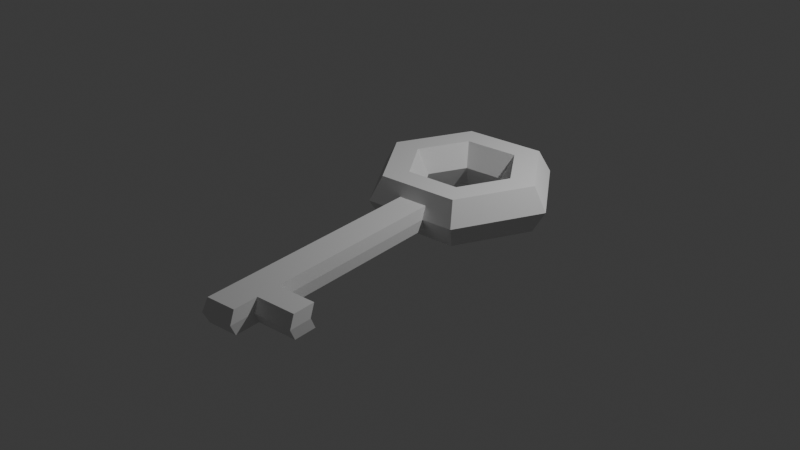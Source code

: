 # Source: Obj_Key_Normal_A_.blend  (saved by Blender 5.0.119; exported with 4.5.12 LTS)
import bpy
from mathutils import Matrix  # noqa: F401  (used for matrix-valued properties, if any)

bpy.ops.wm.read_factory_settings(use_empty=True)
scene = bpy.context.scene
scene.name = 'Scene'

# ---- collections
col_collection = bpy.data.collections.new('Collection'); scene.collection.children.link(col_collection)

# ---- world
world_world = bpy.data.worlds.new('World'); scene.world = world_world
world_world.use_nodes = True; world_world.node_tree.nodes.clear()
_N = world_world.node_tree.nodes; _L = world_world.node_tree.links
n0 = _N.new('ShaderNodeOutputWorld'); n0.name = 'World Output'; n0.location = (200, 100)
n1 = _N.new('ShaderNodeBackground'); n1.name = 'Background'; n1.location = (-200, 100)
n1.inputs[0].default_value = (0.05088, 0.05088, 0.05088, 1.0)
_L.new(n1.outputs[0], n0.inputs[0])
n0.is_active_output = True
world_world.color = (0.05088, 0.05088, 0.05088)
world_world.sun_shadow_jitter_overblur = 0.0

# ---- lights
light_light = bpy.data.lights.new('Light', 'POINT')
light_light.energy = 1000.0
light_light.shadow_soft_size = 0.1

# ---- meshes
me_torus = bpy.data.meshes.new('Torus')
me_torus.from_pydata([(1.52, 0.0, 0.0), (1.305, 0.0, 0.3724), (0.875, 0.0, 0.3724), (0.66, 0.0, 5.266e-17), (0.875, 0.0, -0.3724), (1.305, 0.0, -0.3724), (0.76, 1.316, 0.0), (0.6525, 1.13, 0.3724), (0.4375, 0.7578, 0.3724), (0.33, 0.5716, 5.266e-17), (0.4375, 0.7578, -0.3724), (0.6525, 1.13, -0.3724), (-0.76, 1.316, 0.0), (-0.6525, 1.13, 0.3724), (-0.4375, 0.7578, 0.3724), (-0.33, 0.5716, 5.266e-17), (-0.4375, 0.7578, -0.3724), (-0.6525, 1.13, -0.3724), (-1.52, 1.329e-07, 0.0), (-1.305, 1.141e-07, 0.3724), (-0.875, 7.649e-08, 0.3724), (-0.66, 5.77e-08, 5.266e-17), (-0.875, 7.649e-08, -0.3724), (-1.305, 1.141e-07, -0.3724), (-0.76, -1.316, 0.0), (-0.6525, -1.13, 0.3724), (-0.4375, -0.7578, 0.3724), (-0.33, -0.5716, 5.266e-17), (-0.4375, -0.7578, -0.3724), (-0.6525, -1.13, -0.3724), (0.76, -1.316, 0.0), (0.6525, -1.13, 0.3724), (0.4375, -0.7578, 0.3724), (0.33, -0.5716, 5.266e-17), (0.4375, -0.7578, -0.3724), (0.6525, -1.13, -0.3724), (1.413, 0.0, 0.1862), (0.7062, 1.223, 0.1862), (-0.7062, 1.223, 0.1862), (-1.413, 1.235e-07, 0.1862), (-0.7062, -1.223, 0.1862), (0.7062, -1.223, 0.1862), (1.413, 0.0, -0.1862), (0.7062, 1.223, -0.1862), (-0.7062, 1.223, -0.1862), (-1.413, 1.235e-07, -0.1862), (-0.7062, -1.223, -0.1862), (0.7062, -1.223, -0.1862), (1.267, -0.4388, 0.0), (1.013, -0.8776, 0.0), (1.088, -0.3767, 0.3724), (0.87, -0.7534, 0.3724), (0.7292, -0.2526, 0.3724), (0.5833, -0.5052, 0.3724), (0.55, -0.1905, 5.266e-17), (0.44, -0.3811, 5.266e-17), (0.7292, -0.2526, -0.3724), (0.5833, -0.5052, -0.3724), (1.088, -0.3767, -0.3724), (0.87, -0.7534, -0.3724), (1.177, -0.4078, 0.1862), (0.9417, -0.8155, 0.1862), (1.177, -0.4078, -0.1862), (0.9417, -0.8155, -0.1862), (1.099, 0.0, 0.3724), (0.5493, 0.9514, 0.3724), (-0.5493, 0.9514, 0.3724), (-1.099, 9.604e-08, 0.3724), (-0.5493, -0.9514, 0.3724), (0.5493, -0.9514, 0.3724), (0.7324, -0.6343, 0.3724), (0.9155, -0.3171, 0.3724), (1.013, -0.8776, 0.0), (0.87, -0.7534, 0.3724), (0.5833, -0.5052, 0.3724), (0.44, -0.3811, 5.266e-17), (0.5833, -0.5052, -0.3724), (0.87, -0.7534, -0.3724), (0.9417, -0.8155, 0.1862), (0.9417, -0.8155, -0.1862), (0.7324, -0.6343, 0.3724), (4.484, -2.341, 0.0), (4.23, -2.78, 0.0), (4.394, -2.31, 0.1862), (4.159, -2.718, 0.1862), (4.482, -2.34, 0.0), (4.228, -2.779, 0.0), (4.392, -2.309, -0.1862), (4.157, -2.717, -0.1862), (3.819, -2.517, 0.1862), (4.054, -2.109, 0.1862), (3.891, -2.579, 0.0), (4.144, -2.14, 0.0), (3.745, -1.926, 0.1862), (3.51, -2.334, 0.1862), (3.582, -2.396, 0.0), (3.835, -1.958, 0.0), (4.053, -2.109, -0.1862), (3.825, -2.521, -0.1862), (3.897, -2.583, 0.0), (4.143, -2.14, 0.0), (3.499, -2.328, -0.1862), (3.57, -2.39, 0.0), (3.832, -1.956, 0.0), (3.742, -1.925, -0.1862), (4.054, -2.109, 0.1862), (4.144, -2.14, 0.0), (3.745, -1.926, 0.1862), (3.835, -1.958, 0.0), (3.745, -1.926, 0.1862), (3.835, -1.958, 0.0), (3.832, -1.956, 0.0), (3.745, -1.926, 0.1862), (3.835, -1.958, 0.0), (4.068, -1.382, 0.1862), (4.377, -1.564, 0.1862), (3.745, -1.926, 0.1862), (3.835, -1.958, 0.0), (4.466, -1.595, 0.0), (4.157, -1.413, 0.0), (4.064, -1.38, -0.1862), (4.375, -1.564, -0.1862), (4.465, -1.595, 0.0), (4.154, -1.411, 0.0), (3.832, -1.956, 0.0), (4.154, -1.411, 0.0)], [(103, 111), (116, 117), (124, 103), (123, 125)], [(36, 37, 7, 1), (64, 65, 8, 2), (2, 8, 9, 3), (3, 9, 10, 4), (4, 10, 11, 5), (42, 43, 6, 0), (37, 38, 13, 7), (65, 66, 14, 8), (8, 14, 15, 9), (9, 15, 16, 10), (10, 16, 17, 11), (43, 44, 12, 6), (38, 39, 19, 13), (66, 67, 20, 14), (14, 20, 21, 15), (15, 21, 22, 16), (16, 22, 23, 17), (44, 45, 18, 12), (39, 40, 25, 19), (67, 68, 26, 20), (20, 26, 27, 21), (21, 27, 28, 22), (22, 28, 29, 23), (45, 46, 24, 18), (40, 41, 31, 25), (68, 69, 32, 26), (26, 32, 33, 27), (27, 33, 34, 28), (28, 34, 35, 29), (46, 47, 30, 24), (60, 36, 1, 50), (71, 64, 2, 52), (52, 2, 3, 54), (54, 3, 4, 56), (56, 4, 5, 58), (62, 42, 0, 48), (48, 0, 36, 60), (24, 30, 41, 40), (18, 24, 40, 39), (12, 18, 39, 38), (6, 12, 38, 37), (0, 6, 37, 36), (58, 5, 42, 62), (29, 35, 47, 46), (23, 29, 46, 45), (17, 23, 45, 44), (11, 17, 44, 43), (5, 11, 43, 42), (77, 59, 63, 79), (59, 58, 62, 63), (72, 49, 61, 78), (90, 89, 84, 83), (79, 63, 49, 72), (98, 97, 87, 88), (76, 57, 59, 77), (57, 56, 58, 59), (75, 55, 57, 76), (55, 54, 56, 57), (74, 53, 55, 75), (53, 52, 54, 55), (80, 70, 53, 74), (70, 71, 52, 53), (78, 61, 51, 73), (61, 60, 50, 51), (51, 50, 71, 70), (73, 51, 70, 80), (50, 1, 64, 71), (25, 31, 69, 68), (19, 25, 68, 67), (13, 19, 67, 66), (7, 13, 66, 65), (1, 7, 65, 64), (31, 73, 80, 69), (41, 78, 73, 31), (69, 80, 74, 32), (32, 74, 75, 33), (33, 75, 76, 34), (34, 76, 77, 35), (47, 79, 72, 30), (30, 72, 78, 41), (35, 77, 79, 47), (82, 81, 83, 84), (89, 91, 82, 84), (91, 92, 81, 82), (92, 90, 83, 81), (88, 87, 85, 86), (99, 98, 88, 86), (100, 99, 86, 85), (97, 100, 85, 87), (95, 96, 92, 91), (94, 95, 91, 89), (93, 94, 89, 90), (60, 61, 94, 93), (61, 49, 95, 94), (49, 48, 96, 95), (48, 60, 93, 96), (103, 102, 99, 100), (102, 101, 98, 99), (101, 104, 97, 98), (63, 62, 104, 101), (49, 63, 101, 102), (48, 49, 102, 103), (62, 48, 103, 104), (108, 106, 105, 107), (105, 106, 118, 115), (100, 97, 121, 122), (107, 105, 115, 114), (110, 109, 112, 113), (119, 114, 115, 118), (106, 108, 119, 118), (108, 107, 114, 119), (123, 122, 121, 120), (104, 103, 123, 120), (97, 104, 120, 121), (103, 100, 122, 123)])
_uv = me_torus.uv_layers.new(name='UVMap')
_uv.uv.foreach_set('vector', [0.5, 0.5833, 0.6667, 0.5833, 0.6667, 0.6667, 0.5, 0.6667, 0.5, 0.7467, 0.6667, 0.7467, 0.6667, 0.8333, 0.5, 0.8333, 0.5, 0.8333, 0.6667, 0.8333, 0.6667, 1.0, 0.5, 1.0, 0.5, -1.11e-16, 0.6667, -1.11e-16, 0.6667, 0.1667, 0.5, 0.1667, 0.5, 0.1667, 0.6667, 0.1667, 0.6667, 0.3333, 0.5, 0.3333, 0.5, 0.4167, 0.6667, 0.4167, 0.6667, 0.5, 0.5, 0.5, 0.6667, 0.5833, 0.8333, 0.5833, 0.8333, 0.6667, 0.6667, 0.6667, 0.6667, 0.7467, 0.8333, 0.7467, 0.8333, 0.8333, 0.6667, 0.8333, 0.6667, 0.8333, 0.8333, 0.8333, 0.8333, 1.0, 0.6667, 1.0, 0.6667, -1.11e-16, 0.8333, -1.11e-16, 0.8333, 0.1667, 0.6667, 0.1667, 0.6667, 0.1667, 0.8333, 0.1667, 0.8333, 0.3333, 0.6667, 0.3333, 0.6667, 0.4167, 0.8333, 0.4167, 0.8333, 0.5, 0.6667, 0.5, 0.8333, 0.5833, 1.0, 0.5833, 1.0, 0.6667, 0.8333, 0.6667, 0.8333, 0.7467, 1.0, 0.7467, 1.0, 0.8333, 0.8333, 0.8333, 0.8333, 0.8333, 1.0, 0.8333, 1.0, 1.0, 0.8333, 1.0, 0.8333, -1.11e-16, 1.0, -1.11e-16, 1.0, 0.1667, 0.8333, 0.1667, 0.8333, 0.1667, 1.0, 0.1667, 1.0, 0.3333, 0.8333, 0.3333, 0.8333, 0.4167, 1.0, 0.4167, 1.0, 0.5, 0.8333, 0.5, -1.11e-16, 0.5833, 0.1667, 0.5833, 0.1667, 0.6667, -1.11e-16, 0.6667, -1.11e-16, 0.7467, 0.1667, 0.7467, 0.1667, 0.8333, -1.11e-16, 0.8333, -1.11e-16, 0.8333, 0.1667, 0.8333, 0.1667, 1.0, -1.11e-16, 1.0, -1.11e-16, -1.11e-16, 0.1667, -1.11e-16, 0.1667, 0.1667, -1.11e-16, 0.1667, -1.11e-16, 0.1667, 0.1667, 0.1667, 0.1667, 0.3333, -1.11e-16, 0.3333, -1.11e-16, 0.4167, 0.1667, 0.4167, 0.1667, 0.5, -1.11e-16, 0.5, 0.1667, 0.5833, 0.3333, 0.5833, 0.3333, 0.6667, 0.1667, 0.6667, 0.1667, 0.7467, 0.3333, 0.7467, 0.3333, 0.8333, 0.1667, 0.8333, 0.1667, 0.8333, 0.3333, 0.8333, 0.3333, 1.0, 0.1667, 1.0, 0.1667, -1.11e-16, 0.3333, -1.11e-16, 0.3333, 0.1667, 0.1667, 0.1667, 0.1667, 0.1667, 0.3333, 0.1667, 0.3333, 0.3333, 0.1667, 0.3333, 0.1667, 0.4167, 0.3333, 0.4167, 0.3333, 0.5, 0.1667, 0.5, 0.4444, 0.5833, 0.5, 0.5833, 0.5, 0.6667, 0.4444, 0.6667, 0.4444, 0.7467, 0.5, 0.7467, 0.5, 0.8333, 0.4444, 0.8333, 0.4444, 0.8333, 0.5, 0.8333, 0.5, 1.0, 0.4444, 1.0, 0.4444, -1.11e-16, 0.5, -1.11e-16, 0.5, 0.1667, 0.4444, 0.1667, 0.4444, 0.1667, 0.5, 0.1667, 0.5, 0.3333, 0.4444, 0.3333, 0.4444, 0.4167, 0.5, 0.4167, 0.5, 0.5, 0.4444, 0.5, 0.4444, 0.5, 0.5, 0.5, 0.5, 0.5833, 0.4444, 0.5833, 0.1667, 0.5, 0.3333, 0.5, 0.3333, 0.5833, 0.1667, 0.5833, -1.11e-16, 0.5, 0.1667, 0.5, 0.1667, 0.5833, -1.11e-16, 0.5833, 0.8333, 0.5, 1.0, 0.5, 1.0, 0.5833, 0.8333, 0.5833, 0.6667, 0.5, 0.8333, 0.5, 0.8333, 0.5833, 0.6667, 0.5833, 0.5, 0.5, 0.6667, 0.5, 0.6667, 0.5833, 0.5, 0.5833, 0.4444, 0.3333, 0.5, 0.3333, 0.5, 0.4167, 0.4444, 0.4167, 0.1667, 0.3333, 0.3333, 0.3333, 0.3333, 0.4167, 0.1667, 0.4167, -1.11e-16, 0.3333, 0.1667, 0.3333, 0.1667, 0.4167, -1.11e-16, 0.4167, 0.8333, 0.3333, 1.0, 0.3333, 1.0, 0.4167, 0.8333, 0.4167, 0.6667, 0.3333, 0.8333, 0.3333, 0.8333, 0.4167, 0.6667, 0.4167, 0.5, 0.3333, 0.6667, 0.3333, 0.6667, 0.4167, 0.5, 0.4167, 0.3889, 0.3333, 0.3889, 0.3333, 0.3889, 0.4167, 0.3889, 0.4167, 0.3889, 0.3333, 0.4444, 0.3333, 0.4444, 0.4167, 0.3889, 0.4167, 0.3889, 0.5, 0.3889, 0.5, 0.3889, 0.5833, 0.3889, 0.5833, 0.4444, 0.5833, 0.3889, 0.5833, 0.3889, 0.5833, 0.4444, 0.5833, 0.3889, 0.4167, 0.3889, 0.4167, 0.3889, 0.5, 0.3889, 0.5, 0.3889, 0.4167, 0.4444, 0.4167, 0.4444, 0.4167, 0.3889, 0.4167, 0.3889, 0.1667, 0.3889, 0.1667, 0.3889, 0.3333, 0.3889, 0.3333, 0.3889, 0.1667, 0.4444, 0.1667, 0.4444, 0.3333, 0.3889, 0.3333, 0.3889, -1.11e-16, 0.3889, -1.11e-16, 0.3889, 0.1667, 0.3889, 0.1667, 0.3889, -1.11e-16, 0.4444, -1.11e-16, 0.4444, 0.1667, 0.3889, 0.1667, 0.3889, 0.8333, 0.3889, 0.8333, 0.3889, 1.0, 0.3889, 1.0, 0.3889, 0.8333, 0.4444, 0.8333, 0.4444, 1.0, 0.3889, 1.0, 0.3889, 0.7467, 0.3889, 0.7467, 0.3889, 0.8333, 0.3889, 0.8333, 0.3889, 0.7467, 0.4444, 0.7467, 0.4444, 0.8333, 0.3889, 0.8333, 0.3889, 0.5833, 0.3889, 0.5833, 0.3889, 0.6667, 0.3889, 0.6667, 0.3889, 0.5833, 0.4444, 0.5833, 0.4444, 0.6667, 0.3889, 0.6667, 0.3889, 0.6667, 0.4444, 0.6667, 0.4444, 0.7467, 0.3889, 0.7467, 0.3889, 0.6667, 0.3889, 0.6667, 0.3889, 0.7467, 0.3889, 0.7467, 0.4444, 0.6667, 0.5, 0.6667, 0.5, 0.7467, 0.4444, 0.7467, 0.1667, 0.6667, 0.3333, 0.6667, 0.3333, 0.7467, 0.1667, 0.7467, -1.11e-16, 0.6667, 0.1667, 0.6667, 0.1667, 0.7467, -1.11e-16, 0.7467, 0.8333, 0.6667, 1.0, 0.6667, 1.0, 0.7467, 0.8333, 0.7467, 0.6667, 0.6667, 0.8333, 0.6667, 0.8333, 0.7467, 0.6667, 0.7467, 0.5, 0.6667, 0.6667, 0.6667, 0.6667, 0.7467, 0.5, 0.7467, 0.3333, 0.6667, 0.3889, 0.6667, 0.3889, 0.7467, 0.3333, 0.7467, 0.3333, 0.5833, 0.3889, 0.5833, 0.3889, 0.6667, 0.3333, 0.6667, 0.3333, 0.7467, 0.3889, 0.7467, 0.3889, 0.8333, 0.3333, 0.8333, 0.3333, 0.8333, 0.3889, 0.8333, 0.3889, 1.0, 0.3333, 1.0, 0.3333, -1.11e-16, 0.3889, -1.11e-16, 0.3889, 0.1667, 0.3333, 0.1667, 0.3333, 0.1667, 0.3889, 0.1667, 0.3889, 0.3333, 0.3333, 0.3333, 0.3333, 0.4167, 0.3889, 0.4167, 0.3889, 0.5, 0.3333, 0.5, 0.3333, 0.5, 0.3889, 0.5, 0.3889, 0.5833, 0.3333, 0.5833, 0.3333, 0.3333, 0.3889, 0.3333, 0.3889, 0.4167, 0.3333, 0.4167, 0.3889, 0.5, 0.4444, 0.5, 0.4444, 0.5833, 0.3889, 0.5833, 0.3889, 0.5833, 0.3889, 0.5, 0.3889, 0.5, 0.3889, 0.5833, 0.3889, 0.5, 0.4444, 0.5, 0.4444, 0.5, 0.3889, 0.5, 0.4444, 0.5, 0.4444, 0.5833, 0.4444, 0.5833, 0.4444, 0.5, 0.3889, 0.4167, 0.4444, 0.4167, 0.4444, 0.5, 0.3889, 0.5, 0.3889, 0.5, 0.3889, 0.4167, 0.3889, 0.4167, 0.3889, 0.5, 0.4444, 0.5, 0.3889, 0.5, 0.3889, 0.5, 0.4444, 0.5, 0.4444, 0.4167, 0.4444, 0.5, 0.4444, 0.5, 0.4444, 0.4167, 0.3889, 0.5, 0.4444, 0.5, 0.4444, 0.5, 0.3889, 0.5, 0.3889, 0.5833, 0.3889, 0.5, 0.3889, 0.5, 0.3889, 0.5833, 0.4444, 0.5833, 0.3889, 0.5833, 0.3889, 0.5833, 0.4444, 0.5833, 0.4444, 0.5833, 0.3889, 0.5833, 0.3889, 0.5833, 0.4444, 0.5833, 0.3889, 0.5833, 0.3889, 0.5, 0.3889, 0.5, 0.3889, 0.5833, 0.3889, 0.5, 0.4444, 0.5, 0.4444, 0.5, 0.3889, 0.5, 0.4444, 0.5, 0.4444, 0.5833, 0.4444, 0.5833, 0.4444, 0.5, 0.4444, 0.5, 0.3889, 0.5, 0.3889, 0.5, 0.4444, 0.5, 0.3889, 0.5, 0.3889, 0.4167, 0.3889, 0.4167, 0.3889, 0.5, 0.3889, 0.4167, 0.4444, 0.4167, 0.4444, 0.4167, 0.3889, 0.4167, 0.3889, 0.4167, 0.4444, 0.4167, 0.4444, 0.4167, 0.3889, 0.4167, 0.3889, 0.5, 0.3889, 0.4167, 0.3889, 0.4167, 0.3889, 0.5, 0.4444, 0.5, 0.3889, 0.5, 0.3889, 0.5, 0.4444, 0.5, 0.4444, 0.4167, 0.4444, 0.5, 0.4444, 0.5, 0.4444, 0.4167, 0.4444, 0.5, 0.4444, 0.5, 0.4444, 0.5833, 0.4444, 0.5833, 0.4444, 0.5833, 0.4444, 0.5, 0.4444, 0.5, 0.4444, 0.5833, 0.4444, 0.5, 0.4444, 0.4167, 0.4444, 0.4167, 0.4444, 0.5, 0.4444, 0.5833, 0.4444, 0.5833, 0.4444, 0.5833, 0.4444, 0.5833, 0.4444, 0.5, 0.4444, 0.5833, 0.4444, 0.5833, 0.4444, 0.5, 0.4444, 0.5, 0.4444, 0.5833, 0.4444, 0.5833, 0.4444, 0.5, 0.4444, 0.5, 0.4444, 0.5, 0.4444, 0.5, 0.4444, 0.5, 0.4444, 0.5, 0.4444, 0.5833, 0.4444, 0.5833, 0.4444, 0.5, 0.4444, 0.5, 0.4444, 0.5, 0.4444, 0.4167, 0.4444, 0.4167, 0.4444, 0.4167, 0.4444, 0.5, 0.4444, 0.5, 0.4444, 0.4167, 0.4444, 0.4167, 0.4444, 0.4167, 0.4444, 0.4167, 0.4444, 0.4167, 0.4444, 0.5, 0.4444, 0.5, 0.4444, 0.5, 0.4444, 0.5])
me_torus.update()

# ---- objects
ob_light = bpy.data.objects.new('Light', light_light)
ob_torus = bpy.data.objects.new('Torus', me_torus)

# ---- transforms, parenting, visibility, modifiers, constraints
ob_light.location = (4.076, 1.005, 5.904)
ob_light.rotation_euler = (0.6503, 0.05522, 1.866)
ob_light.lock_rotations_4d = False
ob_light.empty_display_type = 'ARROWS'
ob_light.color = (0.0, 0.0, 0.0, 0.0)
ob_light.lineart.crease_threshold = 0.0
ob_torus.location = (-0.08, 0.05, 0.4003)
ob_torus.rotation_euler = (0.0, -0.0, -1.037)

# ---- collection membership
col_collection.objects.link(ob_light)
col_collection.objects.link(ob_torus)

# ---- scene / render settings (as saved in the file)
scene.frame_start = 1; scene.frame_end = 250; scene.frame_set(1)
scene.render.engine = 'BLENDER_EEVEE_NEXT'
scene.render.bake_bias = 0.0
scene.render.bake_samples = 0
scene.cycles.sampling_pattern = 'TABULATED_SOBOL'
scene.eevee.use_volume_custom_range = False
bpy.context.view_layer.update()

# ---- added for rendering (the .blend has no active camera): camera
cam_auto = bpy.data.cameras.new('AutoCamera')
cam_auto.lens = 50.0
cam_auto.sensor_width = 36.0
cam_auto.clip_end = 1000.0
ob_auto_camera = bpy.data.objects.new('AutoCamera', cam_auto)
scene.collection.objects.link(ob_auto_camera)
ob_auto_camera.location = (9.13216, -12.5033, 7.67054)
ob_auto_camera.rotation_euler = (1.09748, -7.21219e-08, 0.694738)
scene.camera = ob_auto_camera
bpy.context.view_layer.update()
